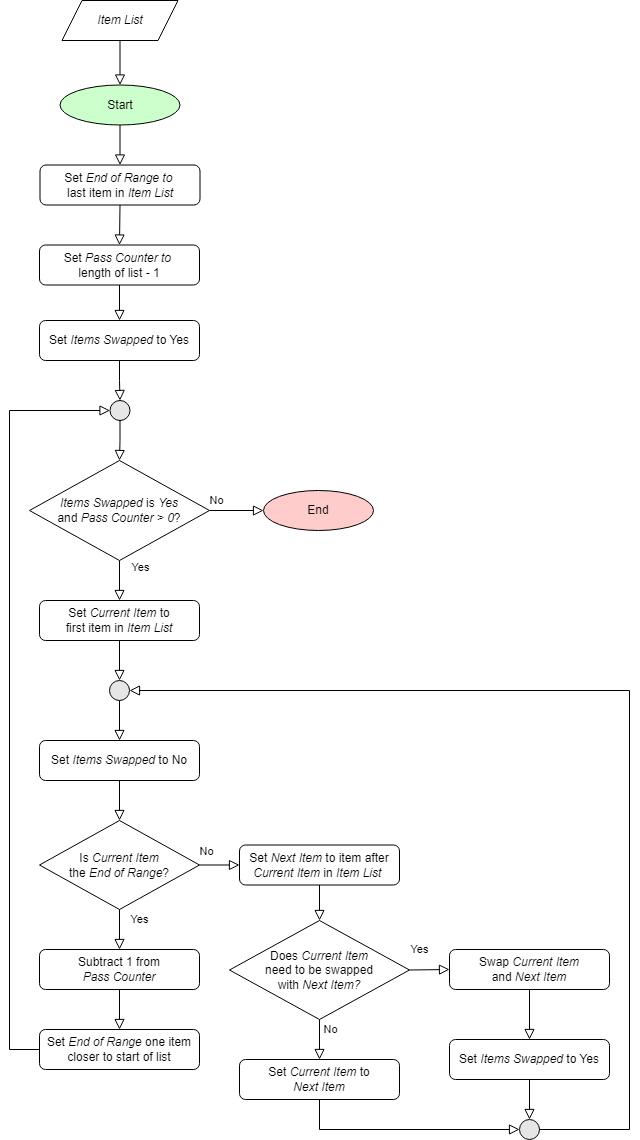

The diagram above was exported from draw.io. Its source (the exported page's mxGraphModel, read from the mxfile embedded in the PNG):
<mxGraphModel dx="1184" dy="1153" grid="1" gridSize="10" guides="1" tooltips="1" connect="1" arrows="1" fold="1" page="1" pageScale="1" pageWidth="827" pageHeight="1169" background="#ffffff" math="0" shadow="0">
  <root>
    <mxCell id="0" />
    <mxCell id="1" parent="0" />
    <mxCell id="2" value="&lt;i&gt;Item List&lt;/i&gt;" style="shape=parallelogram;perimeter=parallelogramPerimeter;whiteSpace=wrap;html=1;fixedSize=1;" parent="1" vertex="1">
      <mxGeometry x="72.5" y="30" width="116" height="40" as="geometry" />
    </mxCell>
    <mxCell id="3" value="No" style="edgeStyle=orthogonalEdgeStyle;rounded=0;html=1;jettySize=auto;orthogonalLoop=1;fontSize=11;endArrow=block;endFill=0;endSize=8;strokeWidth=1;shadow=0;labelBackgroundColor=none;entryX=0;entryY=0.5;entryDx=0;entryDy=0;exitX=1;exitY=0.5;exitDx=0;exitDy=0;" parent="1" source="24" target="6" edge="1">
      <mxGeometry x="-0.7353" y="10" relative="1" as="geometry">
        <mxPoint as="offset" />
        <mxPoint x="23" y="1580" as="targetPoint" />
        <mxPoint x="-30" y="890" as="sourcePoint" />
      </mxGeometry>
    </mxCell>
    <mxCell id="4" value="Start" style="ellipse;whiteSpace=wrap;html=1;fillColor=#CCFFCC;" parent="1" vertex="1">
      <mxGeometry x="70.5" y="114.5" width="120" height="40" as="geometry" />
    </mxCell>
    <mxCell id="5" value="" style="endArrow=block;html=1;rounded=0;exitX=0.5;exitY=1;exitDx=0;exitDy=0;entryX=0.5;entryY=0;entryDx=0;entryDy=0;endFill=0;endSize=8;" parent="1" source="4" target="17" edge="1">
      <mxGeometry width="50" height="50" relative="1" as="geometry">
        <mxPoint x="344.5" y="454.5" as="sourcePoint" />
        <mxPoint x="129.5" y="114.5" as="targetPoint" />
      </mxGeometry>
    </mxCell>
    <mxCell id="6" value="End" style="ellipse;whiteSpace=wrap;html=1;fillColor=#FFCCCC;" parent="1" vertex="1">
      <mxGeometry x="274" y="520" width="110" height="40" as="geometry" />
    </mxCell>
    <mxCell id="7" value="Does &lt;i&gt;Current Item&lt;/i&gt; &lt;br&gt;need to be swapped &lt;br&gt;with &lt;i&gt;Next Item?&lt;/i&gt;" style="rhombus;whiteSpace=wrap;html=1;fillColor=#FFFFFF;" parent="1" vertex="1">
      <mxGeometry x="240" y="950" width="180" height="99" as="geometry" />
    </mxCell>
    <mxCell id="8" value="Yes" style="endArrow=block;html=1;rounded=0;exitX=0.5;exitY=1;exitDx=0;exitDy=0;entryX=0.5;entryY=0;entryDx=0;entryDy=0;endSize=8;endFill=0;" parent="1" source="24" target="31" edge="1">
      <mxGeometry x="-0.6724" y="21" width="50" height="50" relative="1" as="geometry">
        <mxPoint x="210" y="1140" as="sourcePoint" />
        <mxPoint x="339" y="1120" as="targetPoint" />
        <mxPoint as="offset" />
      </mxGeometry>
    </mxCell>
    <mxCell id="9" value="Is&amp;nbsp;&lt;i&gt;Current Item&lt;/i&gt;&lt;br&gt;the&amp;nbsp;&lt;i&gt;End of Range&lt;/i&gt;?" style="rhombus;whiteSpace=wrap;html=1;fillColor=#FFFFFF;" parent="1" vertex="1">
      <mxGeometry x="50" y="850" width="160" height="89" as="geometry" />
    </mxCell>
    <mxCell id="10" value="No" style="endArrow=block;html=1;rounded=0;endSize=8;endFill=0;entryX=0;entryY=0.5;entryDx=0;entryDy=0;exitX=1;exitY=0.5;exitDx=0;exitDy=0;" parent="1" source="9" target="19" edge="1">
      <mxGeometry x="-0.661" y="15" width="50" height="50" relative="1" as="geometry">
        <mxPoint x="420" y="1429" as="sourcePoint" />
        <mxPoint x="460" y="1409" as="targetPoint" />
        <Array as="points" />
        <mxPoint y="1" as="offset" />
      </mxGeometry>
    </mxCell>
    <mxCell id="11" value="Yes" style="endArrow=block;html=1;rounded=0;exitX=0.5;exitY=1;exitDx=0;exitDy=0;endSize=8;endFill=0;entryX=0.5;entryY=0;entryDx=0;entryDy=0;" parent="1" source="9" target="23" edge="1">
      <mxGeometry x="-0.5" y="20" width="50" height="50" relative="1" as="geometry">
        <mxPoint x="555.5" y="1579" as="sourcePoint" />
        <mxPoint x="130" y="999" as="targetPoint" />
        <mxPoint as="offset" />
      </mxGeometry>
    </mxCell>
    <mxCell id="12" value="Yes" style="endArrow=block;html=1;rounded=0;exitX=1;exitY=0.5;exitDx=0;exitDy=0;entryX=0;entryY=0.5;entryDx=0;entryDy=0;endSize=8;endFill=0;" parent="1" source="7" target="13" edge="1">
      <mxGeometry x="-0.5" y="20" width="50" height="50" relative="1" as="geometry">
        <mxPoint x="536.5" y="1669" as="sourcePoint" />
        <mxPoint x="446.5" y="1749" as="targetPoint" />
        <mxPoint as="offset" />
      </mxGeometry>
    </mxCell>
    <mxCell id="13" value="Swap &lt;i&gt;Current Item &lt;br&gt;&lt;/i&gt;and &lt;i&gt;Next Item&lt;/i&gt;" style="rounded=1;whiteSpace=wrap;html=1;fillColor=#FFFFFF;" parent="1" vertex="1">
      <mxGeometry x="460" y="979" width="160" height="40" as="geometry" />
    </mxCell>
    <mxCell id="14" value="" style="endArrow=block;html=1;rounded=0;exitX=0.5;exitY=1;exitDx=0;exitDy=0;endSize=8;endFill=0;edgeStyle=orthogonalEdgeStyle;entryX=0.5;entryY=0;entryDx=0;entryDy=0;" parent="1" source="13" target="42" edge="1">
      <mxGeometry width="50" height="50" relative="1" as="geometry">
        <mxPoint x="461" y="1709" as="sourcePoint" />
        <mxPoint x="591" y="1139" as="targetPoint" />
      </mxGeometry>
    </mxCell>
    <mxCell id="15" value="" style="endArrow=block;html=1;rounded=0;exitX=0.5;exitY=1;exitDx=0;exitDy=0;entryX=0.5;entryY=0;entryDx=0;entryDy=0;endSize=8;endFill=0;" parent="1" source="7" target="21" edge="1">
      <mxGeometry width="50" height="50" relative="1" as="geometry">
        <mxPoint x="536.5" y="1589" as="sourcePoint" />
        <mxPoint x="566.5" y="1659" as="targetPoint" />
        <Array as="points" />
      </mxGeometry>
    </mxCell>
    <mxCell id="16" value="No" style="edgeLabel;html=1;align=center;verticalAlign=middle;resizable=0;points=[];" parent="15" connectable="0" vertex="1">
      <mxGeometry x="-0.6778" y="2" relative="1" as="geometry">
        <mxPoint x="8" y="3" as="offset" />
      </mxGeometry>
    </mxCell>
    <mxCell id="17" value="Set &lt;i&gt;End of Range to&amp;nbsp;&lt;br&gt;&lt;/i&gt;last item in &lt;i&gt;Item List&lt;/i&gt;" style="rounded=1;whiteSpace=wrap;html=1;fillColor=#FFFFFF;" parent="1" vertex="1">
      <mxGeometry x="50.5" y="194.5" width="160" height="40" as="geometry" />
    </mxCell>
    <mxCell id="18" value="" style="endArrow=block;html=1;rounded=0;exitX=0.5;exitY=1;exitDx=0;exitDy=0;endSize=8;endFill=0;entryX=0.5;entryY=0;entryDx=0;entryDy=0;" parent="1" source="17" target="26" edge="1">
      <mxGeometry width="50" height="50" relative="1" as="geometry">
        <mxPoint x="144.5" y="84.5" as="sourcePoint" />
        <mxPoint x="134.5" y="194.5" as="targetPoint" />
      </mxGeometry>
    </mxCell>
    <mxCell id="19" value="Set &lt;i&gt;Next Item&lt;/i&gt;&amp;nbsp;to item after &lt;br&gt;&lt;i&gt;Current Item &lt;/i&gt;in &lt;i&gt;Item List&lt;/i&gt;&amp;nbsp;" style="rounded=1;whiteSpace=wrap;html=1;fillColor=#FFFFFF;" parent="1" vertex="1">
      <mxGeometry x="250" y="874.5" width="160" height="40" as="geometry" />
    </mxCell>
    <mxCell id="20" style="edgeStyle=orthogonalEdgeStyle;rounded=0;orthogonalLoop=1;jettySize=auto;html=1;exitX=0.5;exitY=1;exitDx=0;exitDy=0;endArrow=block;endFill=0;entryX=0.5;entryY=0;entryDx=0;entryDy=0;endSize=8;" parent="1" source="19" target="7" edge="1">
      <mxGeometry relative="1" as="geometry">
        <mxPoint x="336.5" y="1659" as="targetPoint" />
        <mxPoint x="336.5" y="1619" as="sourcePoint" />
      </mxGeometry>
    </mxCell>
    <mxCell id="21" value="Set&amp;nbsp;&lt;i&gt;Current Item&amp;nbsp;&lt;/i&gt;to&lt;br&gt;&lt;i&gt;Next&amp;nbsp;Item&lt;/i&gt;" style="rounded=1;whiteSpace=wrap;html=1;fillColor=#FFFFFF;" parent="1" vertex="1">
      <mxGeometry x="250" y="1089" width="160" height="40" as="geometry" />
    </mxCell>
    <mxCell id="22" style="edgeStyle=orthogonalEdgeStyle;rounded=0;orthogonalLoop=1;jettySize=auto;html=1;endArrow=block;endFill=0;entryX=1;entryY=0.5;entryDx=0;entryDy=0;endSize=8;exitX=1;exitY=0.5;exitDx=0;exitDy=0;" parent="1" source="35" target="29" edge="1">
      <mxGeometry relative="1" as="geometry">
        <mxPoint x="355.5" y="1790" as="targetPoint" />
        <mxPoint x="570" y="1280" as="sourcePoint" />
        <Array as="points">
          <mxPoint x="640" y="1159" />
          <mxPoint x="640" y="720" />
        </Array>
      </mxGeometry>
    </mxCell>
    <mxCell id="23" value="Subtract 1 from &lt;br&gt;&lt;i&gt;Pass Counter&lt;/i&gt;" style="rounded=1;whiteSpace=wrap;html=1;fillColor=#FFFFFF;" parent="1" vertex="1">
      <mxGeometry x="50" y="979" width="160" height="40" as="geometry" />
    </mxCell>
    <mxCell id="24" value="&lt;i&gt;Items Swapped&lt;/i&gt; is &lt;i&gt;Yes&lt;br&gt;&lt;/i&gt;and&amp;nbsp;&lt;i&gt;Pass Counter &amp;gt; 0&lt;/i&gt;?" style="rhombus;whiteSpace=wrap;html=1;fillColor=#FFFFFF;" parent="1" vertex="1">
      <mxGeometry x="40" y="490" width="180" height="100" as="geometry" />
    </mxCell>
    <mxCell id="25" value="" style="endArrow=block;html=1;rounded=0;exitX=0.5;exitY=1;exitDx=0;exitDy=0;entryX=0.5;entryY=0;entryDx=0;entryDy=0;endFill=0;endSize=8;" parent="1" source="2" target="4" edge="1">
      <mxGeometry width="50" height="50" relative="1" as="geometry">
        <mxPoint x="144.5" y="84.5" as="sourcePoint" />
        <mxPoint x="144.5" y="124.5" as="targetPoint" />
      </mxGeometry>
    </mxCell>
    <mxCell id="26" value="Set &lt;i&gt;Pass Counter&amp;nbsp;to&amp;nbsp;&lt;br&gt;&lt;/i&gt;length of list - 1" style="rounded=1;whiteSpace=wrap;html=1;fillColor=#FFFFFF;" parent="1" vertex="1">
      <mxGeometry x="50" y="274.5" width="160" height="40" as="geometry" />
    </mxCell>
    <mxCell id="27" value="" style="endArrow=block;html=1;rounded=0;exitX=0.5;exitY=1;exitDx=0;exitDy=0;endSize=8;endFill=0;entryX=0.5;entryY=0;entryDx=0;entryDy=0;" parent="1" source="26" target="39" edge="1">
      <mxGeometry width="50" height="50" relative="1" as="geometry">
        <mxPoint x="583" y="590" as="sourcePoint" />
        <mxPoint x="340" y="790" as="targetPoint" />
      </mxGeometry>
    </mxCell>
    <mxCell id="28" style="edgeStyle=orthogonalEdgeStyle;rounded=0;orthogonalLoop=1;jettySize=auto;html=1;endArrow=block;endFill=0;endSize=8;exitX=0;exitY=0.5;exitDx=0;exitDy=0;entryX=0;entryY=0.5;entryDx=0;entryDy=0;" parent="1" source="37" target="33" edge="1">
      <mxGeometry relative="1" as="geometry">
        <mxPoint x="-111" y="1355.5" as="targetPoint" />
        <mxPoint x="79" y="1200" as="sourcePoint" />
        <Array as="points">
          <mxPoint x="20" y="1079" />
          <mxPoint x="20" y="440" />
        </Array>
      </mxGeometry>
    </mxCell>
    <mxCell id="29" value="" style="ellipse;whiteSpace=wrap;html=1;aspect=fixed;fillColor=#E6E6E6;" parent="1" vertex="1">
      <mxGeometry x="120" y="710" width="20" height="20" as="geometry" />
    </mxCell>
    <mxCell id="30" value="" style="endArrow=block;html=1;rounded=0;exitX=0.5;exitY=1;exitDx=0;exitDy=0;endSize=8;endFill=0;edgeStyle=orthogonalEdgeStyle;entryX=0.5;entryY=0;entryDx=0;entryDy=0;" parent="1" source="29" target="43" edge="1">
      <mxGeometry width="50" height="50" relative="1" as="geometry">
        <mxPoint x="421.5" y="1350" as="sourcePoint" />
        <mxPoint x="411.5" y="1460" as="targetPoint" />
      </mxGeometry>
    </mxCell>
    <mxCell id="31" value="Set &lt;i&gt;Current Item &lt;/i&gt;to &lt;br&gt;first item in &lt;i&gt;Item List&lt;/i&gt;" style="rounded=1;whiteSpace=wrap;html=1;fillColor=#FFFFFF;" parent="1" vertex="1">
      <mxGeometry x="50" y="630" width="160" height="40" as="geometry" />
    </mxCell>
    <mxCell id="32" value="" style="endArrow=block;html=1;rounded=0;entryX=0.5;entryY=0;entryDx=0;entryDy=0;exitX=0.5;exitY=1;exitDx=0;exitDy=0;endSize=8;endFill=0;" parent="1" source="31" target="29" edge="1">
      <mxGeometry width="50" height="50" relative="1" as="geometry">
        <mxPoint x="344" y="1470" as="sourcePoint" />
        <mxPoint x="343.5" y="1500" as="targetPoint" />
      </mxGeometry>
    </mxCell>
    <mxCell id="33" value="" style="ellipse;whiteSpace=wrap;html=1;aspect=fixed;fillColor=#E6E6E6;" parent="1" vertex="1">
      <mxGeometry x="120.5" y="430" width="20" height="20" as="geometry" />
    </mxCell>
    <mxCell id="34" value="" style="endArrow=block;html=1;rounded=0;exitX=0.5;exitY=1;exitDx=0;exitDy=0;endSize=8;endFill=0;edgeStyle=orthogonalEdgeStyle;entryX=0.5;entryY=0;entryDx=0;entryDy=0;" parent="1" source="33" target="24" edge="1">
      <mxGeometry width="50" height="50" relative="1" as="geometry">
        <mxPoint x="510" y="870" as="sourcePoint" />
        <mxPoint x="500.5" y="960" as="targetPoint" />
      </mxGeometry>
    </mxCell>
    <mxCell id="35" value="" style="ellipse;whiteSpace=wrap;html=1;aspect=fixed;fillColor=#E6E6E6;" parent="1" vertex="1">
      <mxGeometry x="530" y="1149" width="20" height="20" as="geometry" />
    </mxCell>
    <mxCell id="36" value="" style="endArrow=block;html=1;rounded=0;exitX=0.5;exitY=1;exitDx=0;exitDy=0;endSize=8;endFill=0;edgeStyle=orthogonalEdgeStyle;entryX=0;entryY=0.5;entryDx=0;entryDy=0;" parent="1" source="21" target="35" edge="1">
      <mxGeometry width="50" height="50" relative="1" as="geometry">
        <mxPoint x="471" y="1719" as="sourcePoint" />
        <mxPoint x="320" y="1769" as="targetPoint" />
      </mxGeometry>
    </mxCell>
    <mxCell id="37" value="Set &lt;i&gt;End of Range &lt;/i&gt;one&amp;nbsp;item closer to start of list" style="rounded=1;whiteSpace=wrap;html=1;fillColor=#FFFFFF;" parent="1" vertex="1">
      <mxGeometry x="50" y="1059" width="160" height="40" as="geometry" />
    </mxCell>
    <mxCell id="38" style="edgeStyle=orthogonalEdgeStyle;rounded=0;orthogonalLoop=1;jettySize=auto;html=1;exitX=0.5;exitY=1;exitDx=0;exitDy=0;endArrow=block;endFill=0;entryX=0.5;entryY=0;entryDx=0;entryDy=0;endSize=8;" parent="1" source="23" target="37" edge="1">
      <mxGeometry relative="1" as="geometry">
        <mxPoint x="190" y="1209" as="targetPoint" />
        <mxPoint x="190" y="1169" as="sourcePoint" />
      </mxGeometry>
    </mxCell>
    <mxCell id="39" value="Set &lt;i&gt;Items Swapped &lt;/i&gt;to Yes" style="rounded=1;whiteSpace=wrap;html=1;fillColor=#FFFFFF;" parent="1" vertex="1">
      <mxGeometry x="50" y="350" width="160" height="40" as="geometry" />
    </mxCell>
    <mxCell id="40" value="" style="endArrow=block;html=1;rounded=0;exitX=0.5;exitY=1;exitDx=0;exitDy=0;endSize=8;endFill=0;edgeStyle=orthogonalEdgeStyle;entryX=0.5;entryY=0;entryDx=0;entryDy=0;" parent="1" source="39" target="33" edge="1">
      <mxGeometry width="50" height="50" relative="1" as="geometry">
        <mxPoint x="580" y="344.5" as="sourcePoint" />
        <mxPoint x="410" y="354.5" as="targetPoint" />
      </mxGeometry>
    </mxCell>
    <mxCell id="41" value="" style="endArrow=block;html=1;rounded=0;exitX=0.5;exitY=1;exitDx=0;exitDy=0;endSize=8;endFill=0;edgeStyle=orthogonalEdgeStyle;entryX=0.5;entryY=0;entryDx=0;entryDy=0;" parent="1" source="42" target="35" edge="1">
      <mxGeometry width="50" height="50" relative="1" as="geometry">
        <mxPoint x="616.5" y="1099" as="sourcePoint" />
        <mxPoint x="551" y="1179" as="targetPoint" />
      </mxGeometry>
    </mxCell>
    <mxCell id="42" value="Set&amp;nbsp;&lt;i&gt;Items Swapped&amp;nbsp;&lt;/i&gt;to Yes" style="rounded=1;whiteSpace=wrap;html=1;fillColor=#FFFFFF;" parent="1" vertex="1">
      <mxGeometry x="460" y="1069" width="160" height="40" as="geometry" />
    </mxCell>
    <mxCell id="43" value="Set &lt;i&gt;Items Swapped &lt;/i&gt;to No" style="rounded=1;whiteSpace=wrap;html=1;fillColor=#FFFFFF;" parent="1" vertex="1">
      <mxGeometry x="50" y="770" width="160" height="40" as="geometry" />
    </mxCell>
    <mxCell id="44" value="" style="endArrow=block;html=1;rounded=0;exitX=0.5;exitY=1;exitDx=0;exitDy=0;endSize=8;endFill=0;edgeStyle=orthogonalEdgeStyle;entryX=0.5;entryY=0;entryDx=0;entryDy=0;" parent="1" source="43" target="9" edge="1">
      <mxGeometry width="50" height="50" relative="1" as="geometry">
        <mxPoint x="140" y="750" as="sourcePoint" />
        <mxPoint x="140" y="790" as="targetPoint" />
      </mxGeometry>
    </mxCell>
  </root>
</mxGraphModel>